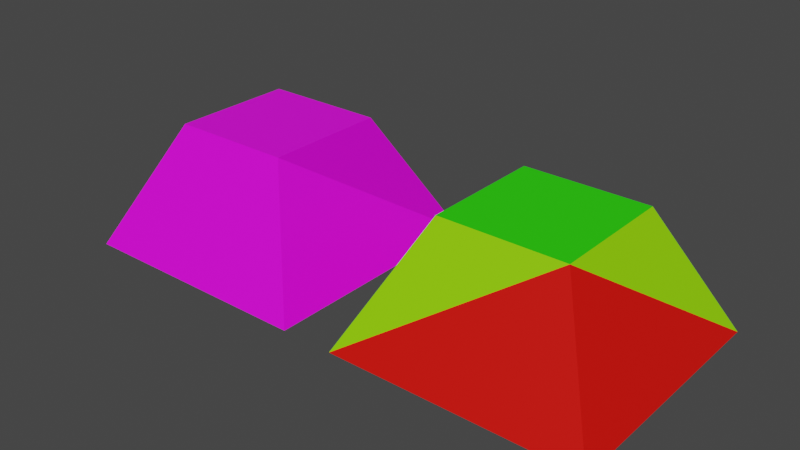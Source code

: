 # Source: default-cube-density.blend  (saved by Blender 3.2.14; exported with 4.5.12 LTS)
import bpy
from mathutils import Matrix  # noqa: F401  (used for matrix-valued properties, if any)

bpy.ops.wm.read_factory_settings(use_empty=True)
scene = bpy.context.scene
scene.name = 'Scene'

# ---- collections
col_collection = bpy.data.collections.new('Collection'); scene.collection.children.link(col_collection)

# ---- images (referenced by path relative to the original .blend; pixels are not part of the script)
import os
ASSET_DIR = os.environ.get("B2B_ASSET_DIR", "")  # directory of the original .blend (textures are referenced by path, not embedded)
HERE = os.path.dirname(os.path.abspath(__file__))  # packed textures are extracted next to this script under _unpacked/

def load_image(name, relpath, width, height, colorspace="sRGB"):
    """Load a texture the original file referenced (path relative to the .blend, or extracted next to this script)."""
    p = next((c for c in (os.path.join(HERE, relpath), os.path.join(ASSET_DIR, relpath)) if relpath and os.path.exists(c)), "")
    if p:
        img = bpy.data.images.load(p, check_existing=True)
        img.name = name
    else:  # same state as the original file: an image datablock whose file is absent (Cycles renders it pink)
        img = bpy.data.images.new(name, width, height)
        img.source = "FILE"
        img.filepath = "//" + (relpath or name)
    img.colorspace_settings.name = colorspace
    return img
img_512_png = load_image('512.png', '512.png', 1024, 1024, 'sRGB')
img_1024_png = load_image('1024.png', '1024.png', 1024, 1024, 'sRGB')
img_256_png = load_image('256.png', '256.png', 1024, 1024, 'sRGB')

# ---- materials (node trees are filled in below, after node groups)
mat_512 = bpy.data.materials.new('512')
mat_512.alpha_threshold = 0.0
mat_512.use_transparent_shadow = False
mat_512.line_color = (0.0, 0.0, 0.0, 1.0)
mat_1k = bpy.data.materials.new('1k')
mat_1k.use_transparent_shadow = False
mat_highest_14pm = bpy.data.materials.new('Highest-14pm')
mat_highest_14pm.use_transparent_shadow = False
mat_middle_7pm = bpy.data.materials.new('Middle-7pm')
mat_middle_7pm.use_transparent_shadow = False
mat_lowest_4pm = bpy.data.materials.new('Lowest-4pm')
mat_lowest_4pm.use_transparent_shadow = False
mat_low = bpy.data.materials.new('Low')
mat_low.use_transparent_shadow = False
mat_higher = bpy.data.materials.new('higher')
mat_higher.use_transparent_shadow = False

# ---- material node trees
mat_512.use_nodes = True; mat_512.node_tree.nodes.clear()
_N = mat_512.node_tree.nodes; _L = mat_512.node_tree.links
n0 = _N.new('ShaderNodeOutputMaterial'); n0.name = 'Material Output'; n0.location = (300, 300)
n1 = _N.new('ShaderNodeBsdfPrincipled'); n1.name = 'Principled BSDF'; n1.location = (10, 300)
n1.distribution = 'GGX'
n1.subsurface_method = 'RANDOM_WALK_SKIN'
n1.inputs[2].default_value = 0.4
n1.inputs[3].default_value = 1.45
n1.inputs[27].default_value = (0.0, 0.0, 0.0, 1.0)
n1.inputs[28].default_value = 1.0
n2 = _N.new('ShaderNodeTexImage'); n2.name = 'Image Texture'; n2.location = (-453, 250)
n2.image = img_512_png
_L.new(n1.outputs[0], n0.inputs[0])
_L.new(n2.outputs[0], n1.inputs[0])
n0.is_active_output = True
mat_1k.use_nodes = True; mat_1k.node_tree.nodes.clear()
_N = mat_1k.node_tree.nodes; _L = mat_1k.node_tree.links
n0 = _N.new('ShaderNodeBsdfPrincipled'); n0.name = 'Principled BSDF'; n0.location = (10, 300)
n0.distribution = 'GGX'
n0.subsurface_method = 'RANDOM_WALK_SKIN'
n0.inputs[3].default_value = 1.45
n0.inputs[27].default_value = (0.0, 0.0, 0.0, 1.0)
n0.inputs[28].default_value = 1.0
n1 = _N.new('ShaderNodeOutputMaterial'); n1.name = 'Material Output'; n1.location = (300, 300)
n2 = _N.new('ShaderNodeTexImage'); n2.name = 'Image Texture'; n2.location = (-385, 219)
n2.image = img_1024_png
_L.new(n0.outputs[0], n1.inputs[0])
_L.new(n2.outputs[0], n0.inputs[0])
n1.is_active_output = True
mat_highest_14pm.use_nodes = True; mat_highest_14pm.node_tree.nodes.clear()
_N = mat_highest_14pm.node_tree.nodes; _L = mat_highest_14pm.node_tree.links
n0 = _N.new('ShaderNodeBsdfPrincipled'); n0.name = 'Principled BSDF'; n0.location = (10, 300)
n0.distribution = 'GGX'
n0.subsurface_method = 'RANDOM_WALK_SKIN'
n0.inputs[3].default_value = 1.45
n0.inputs[27].default_value = (0.0, 0.0, 0.0, 1.0)
n0.inputs[28].default_value = 1.0
n1 = _N.new('ShaderNodeOutputMaterial'); n1.name = 'Material Output'; n1.location = (300, 300)
n2 = _N.new('ShaderNodeTexImage'); n2.name = 'Image Texture'; n2.location = (-482, 244)
n2.image = img_1024_png
n3 = _N.new('ShaderNodeTexImage'); n3.name = 'Image Texture.001'; n3.location = (-476, -62)
n3.image = img_512_png
_L.new(n0.outputs[0], n1.inputs[0])
_L.new(n2.outputs[0], n0.inputs[0])
_L.new(n3.outputs[0], n0.inputs[1])
n1.is_active_output = True
mat_middle_7pm.use_nodes = True; mat_middle_7pm.node_tree.nodes.clear()
_N = mat_middle_7pm.node_tree.nodes; _L = mat_middle_7pm.node_tree.links
n0 = _N.new('ShaderNodeBsdfPrincipled'); n0.name = 'Principled BSDF'; n0.location = (10, 300)
n0.distribution = 'GGX'
n0.subsurface_method = 'RANDOM_WALK_SKIN'
n0.inputs[3].default_value = 1.45
n0.inputs[27].default_value = (0.0, 0.0, 0.0, 1.0)
n0.inputs[28].default_value = 1.0
n1 = _N.new('ShaderNodeOutputMaterial'); n1.name = 'Material Output'; n1.location = (300, 300)
n2 = _N.new('ShaderNodeTexImage'); n2.name = 'Image Texture'; n2.location = (-454, 275)
n2.image = img_256_png
_L.new(n0.outputs[0], n1.inputs[0])
_L.new(n2.outputs[0], n0.inputs[0])
n1.is_active_output = True
mat_lowest_4pm.use_nodes = True; mat_lowest_4pm.node_tree.nodes.clear()
_N = mat_lowest_4pm.node_tree.nodes; _L = mat_lowest_4pm.node_tree.links
n0 = _N.new('ShaderNodeBsdfPrincipled'); n0.name = 'Principled BSDF'; n0.location = (10, 300)
n0.distribution = 'GGX'
n0.subsurface_method = 'RANDOM_WALK_SKIN'
n0.inputs[0].default_value = (0.02518, 0.8, 0.0, 1.0)
n0.inputs[3].default_value = 1.45
n0.inputs[27].default_value = (0.0, 0.0, 0.0, 1.0)
n0.inputs[28].default_value = 1.0
n1 = _N.new('ShaderNodeOutputMaterial'); n1.name = 'Material Output'; n1.location = (300, 300)
_L.new(n0.outputs[0], n1.inputs[0])
n1.is_active_output = True
mat_low.use_nodes = True; mat_low.node_tree.nodes.clear()
_N = mat_low.node_tree.nodes; _L = mat_low.node_tree.links
n0 = _N.new('ShaderNodeBsdfPrincipled'); n0.name = 'Principled BSDF'; n0.location = (10, 300)
n0.distribution = 'GGX'
n0.subsurface_method = 'RANDOM_WALK_SKIN'
n0.inputs[0].default_value = (0.8, 0.003478, 0.0, 1.0)
n0.inputs[3].default_value = 1.45
n0.inputs[27].default_value = (0.0, 0.0, 0.0, 1.0)
n0.inputs[28].default_value = 1.0
n1 = _N.new('ShaderNodeOutputMaterial'); n1.name = 'Material Output'; n1.location = (300, 300)
_L.new(n0.outputs[0], n1.inputs[0])
n1.is_active_output = True
mat_higher.use_nodes = True; mat_higher.node_tree.nodes.clear()
_N = mat_higher.node_tree.nodes; _L = mat_higher.node_tree.links
n0 = _N.new('ShaderNodeBsdfPrincipled'); n0.name = 'Principled BSDF'; n0.location = (10, 300)
n0.distribution = 'GGX'
n0.subsurface_method = 'RANDOM_WALK_SKIN'
n0.inputs[0].default_value = (0.2823, 0.8, 0.0, 1.0)
n0.inputs[3].default_value = 1.45
n0.inputs[27].default_value = (0.0, 0.0, 0.0, 1.0)
n0.inputs[28].default_value = 1.0
n1 = _N.new('ShaderNodeOutputMaterial'); n1.name = 'Material Output'; n1.location = (300, 300)
_L.new(n0.outputs[0], n1.inputs[0])
n1.is_active_output = True

# ---- world
world_world = bpy.data.worlds.new('World'); scene.world = world_world
world_world.use_nodes = True; world_world.node_tree.nodes.clear()
_N = world_world.node_tree.nodes; _L = world_world.node_tree.links
n0 = _N.new('ShaderNodeOutputWorld'); n0.name = 'World Output'; n0.location = (300, 300)
n1 = _N.new('ShaderNodeBackground'); n1.name = 'Background'; n1.location = (10, 300)
n1.inputs[0].default_value = (0.05088, 0.05088, 0.05088, 1.0)
_L.new(n1.outputs[0], n0.inputs[0])
n0.is_active_output = True
world_world.color = (0.05088, 0.05088, 0.05088)
world_world.use_sun_shadow = False
world_world.sun_shadow_jitter_overblur = 0.0

# ---- meshes
me_cube = bpy.data.meshes.new('Cube')
me_cube.from_pydata([(1.0, 1.0, 1.0), (2.0, 2.0, -1.0), (1.0, -1.0, 1.0), (2.0, -2.0, -1.0), (-1.0, 1.0, 1.0), (-2.0, 2.0, -1.0), (-1.0, -1.0, 1.0), (-2.0, -2.0, -1.0)], [], [(4, 2, 0), (2, 7, 3), (6, 5, 7), (1, 7, 5), (4, 1, 5), (1, 2, 3), (4, 6, 2), (2, 6, 7), (6, 4, 5), (1, 3, 7), (4, 0, 1), (1, 0, 2)])
me_cube.polygons.foreach_set('material_index', [1, 3, 1, 1, 1, 3, 1, 1, 1, 1, 2, 2])
_uv = me_cube.uv_layers.new(name='UVMap')
_uv.uv.foreach_set('vector', [1.0, 1.0, 0.0, 0.0, 0.0, 1.0, 0.625, 0.75, 0.375, 1.0, 0.375, 0.75, 0.625, 0.0, 0.375, 0.25, 0.375, 0.0, 0.375, 0.5, 0.125, 0.75, 0.125, 0.5, 0.625, 0.25, 0.375, 0.5, 0.375, 0.25, 0.375, 0.5, 0.625, 0.75, 0.375, 0.75, 1.0, 1.0, 1.0, 0.0, 0.0, 0.0, 0.625, 0.75, 0.625, 1.0, 0.375, 1.0, 0.625, 0.0, 0.625, 0.25, 0.375, 0.25, 0.375, 0.5, 0.375, 0.75, 0.125, 0.75, 0.625, 0.25, 0.625, 0.5, 0.375, 0.5, 0.375, 0.5, 0.625, 0.5, 0.625, 0.75])
me_cube.materials.append(mat_512)
me_cube.materials.append(mat_1k)
me_cube.materials.append(mat_highest_14pm)
me_cube.materials.append(mat_middle_7pm)
me_cube.use_mirror_vertex_groups = False
me_cube.update()
me_cube_001 = bpy.data.meshes.new('Cube.001')
me_cube_001.from_pydata([(1.0, 1.0, 1.0), (2.0, 2.0, -1.0), (1.0, -1.0, 1.0), (2.0, -2.0, -1.0), (-1.0, 1.0, 1.0), (-2.0, 2.0, -1.0), (-1.0, -1.0, 1.0), (-2.0, -2.0, -1.0)], [], [(4, 2, 0), (2, 7, 3), (6, 5, 7), (1, 7, 5), (4, 1, 5), (1, 2, 3), (4, 6, 2), (2, 6, 7), (6, 4, 5), (1, 3, 7), (4, 0, 1), (1, 0, 2)])
me_cube_001.polygons.foreach_set('material_index', [0, 1, 1, 0, 1, 1, 0, 2, 2, 0, 2, 2])
_uv = me_cube_001.uv_layers.new(name='UVMap')
_uv.uv.foreach_set('vector', [0.8125, 0.5625, 0.6875, 0.6875, 0.6875, 0.5625, 0.625, 0.75, 0.375, 1.0, 0.375, 0.75, 0.625, 0.0, 0.375, 0.25, 0.375, 0.0, 0.375, 0.5, 0.125, 0.75, 0.125, 0.5, 0.625, 0.25, 0.375, 0.5, 0.375, 0.25, 0.375, 0.5, 0.625, 0.75, 0.375, 0.75, 0.8125, 0.5625, 0.8125, 0.6875, 0.6875, 0.6875, 0.625, 0.75, 0.625, 1.0, 0.375, 1.0, 0.625, 0.0, 0.625, 0.25, 0.375, 0.25, 0.375, 0.5, 0.375, 0.75, 0.125, 0.75, 0.625, 0.25, 0.625, 0.5, 0.375, 0.5, 0.375, 0.5, 0.625, 0.5, 0.625, 0.75])
me_cube_001.materials.append(mat_lowest_4pm)
me_cube_001.materials.append(mat_low)
me_cube_001.materials.append(mat_higher)
me_cube_001.use_mirror_vertex_groups = False
me_cube_001.update()

# ---- objects
ob_cube = bpy.data.objects.new('Cube', me_cube)
ob_cube_001 = bpy.data.objects.new('Cube.001', me_cube_001)

# ---- transforms, parenting, visibility, modifiers, constraints
ob_cube.location = (0.0, 0.0, 1.0)
ob_cube.lock_rotations_4d = False
ob_cube.empty_display_type = 'ARROWS'
ob_cube.lineart.crease_threshold = 0.0
ob_cube_001.location = (4.845, 0.0, 1.0)
ob_cube_001.lock_rotations_4d = False
ob_cube_001.empty_display_type = 'ARROWS'
ob_cube_001.lineart.crease_threshold = 0.0

# ---- collection membership
col_collection.objects.link(ob_cube)
col_collection.objects.link(ob_cube_001)

# ---- scene / render settings (as saved in the file)
scene.frame_start = 1; scene.frame_end = 250; scene.frame_set(38)
scene.render.engine = 'BLENDER_EEVEE_NEXT'
scene.cycles.sampling_pattern = 'TABULATED_SOBOL'
scene.cycles.use_light_tree = False
scene.view_settings.view_transform = 'Filmic'
bpy.context.view_layer.update()

# ---- added for rendering (the .blend has no active camera and no usable light): camera, sun
cam_auto = bpy.data.cameras.new('AutoCamera')
cam_auto.lens = 50.0
cam_auto.sensor_width = 36.0
cam_auto.clip_end = 1000.0
ob_auto_camera = bpy.data.objects.new('AutoCamera', cam_auto)
scene.collection.objects.link(ob_auto_camera)
ob_auto_camera.location = (11.5926, -11.0041, 8.3361)
ob_auto_camera.rotation_euler = (1.09748, -7.21219e-08, 0.694738)
scene.camera = ob_auto_camera
light_auto_sun = bpy.data.lights.new('AutoSun', 'SUN')
light_auto_sun.energy = 3.0
light_auto_sun.angle = 0.0523599
ob_auto_sun = bpy.data.objects.new('AutoSun', light_auto_sun)
scene.collection.objects.link(ob_auto_sun)
ob_auto_sun.rotation_euler = (0.872665, 0.174533, 0.523599)
bpy.context.view_layer.update()
